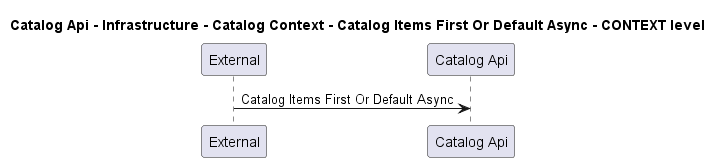

The diagram above was rendered by PlantUML. Its source (embedded in the PNG):
@startuml
!pragma layout smetana

title Catalog Api - Infrastructure - Catalog Context - Catalog Items First Or Default Async - CONTEXT level

participant "External" as C4InterFlow.SoftwareSystems.ExternalSystem
participant "Catalog Api" as dotnet.eShop.Architecture.SoftwareSystems.CatalogApi

C4InterFlow.SoftwareSystems.ExternalSystem -> dotnet.eShop.Architecture.SoftwareSystems.CatalogApi : Catalog Items First Or Default Async


@enduml